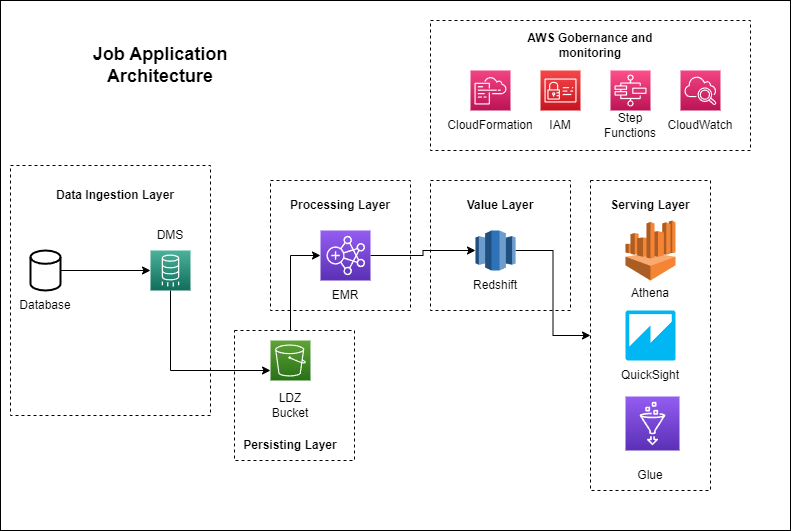

The diagram above was exported from draw.io. Its source (the exported page's mxGraphModel, read from the mxfile embedded in the PNG):
<mxGraphModel dx="1010" dy="542" grid="1" gridSize="10" guides="1" tooltips="1" connect="1" arrows="1" fold="1" page="1" pageScale="1" pageWidth="827" pageHeight="1169" math="0" shadow="0">
  <root>
    <mxCell id="0" />
    <mxCell id="1" parent="0" />
    <mxCell id="g9HxlBo1Oyv3WkF-8FUB-15" value="" style="rounded=0;whiteSpace=wrap;html=1;" vertex="1" parent="1">
      <mxGeometry x="10" y="60" width="790" height="530" as="geometry" />
    </mxCell>
    <mxCell id="g9HxlBo1Oyv3WkF-8FUB-12" value="" style="rounded=0;whiteSpace=wrap;html=1;dashed=1;" vertex="1" parent="1">
      <mxGeometry x="600" y="240" width="120" height="310" as="geometry" />
    </mxCell>
    <mxCell id="g9HxlBo1Oyv3WkF-8FUB-2" value="" style="rounded=0;whiteSpace=wrap;html=1;dashed=1;" vertex="1" parent="1">
      <mxGeometry x="440" y="240" width="140" height="130" as="geometry" />
    </mxCell>
    <mxCell id="2WgOMevr5mIxlwgR7fJC-42" value="" style="rounded=0;whiteSpace=wrap;html=1;dashed=1;" parent="1" vertex="1">
      <mxGeometry x="280" y="240" width="140" height="130" as="geometry" />
    </mxCell>
    <mxCell id="2WgOMevr5mIxlwgR7fJC-39" value="" style="rounded=0;whiteSpace=wrap;html=1;dashed=1;" parent="1" vertex="1">
      <mxGeometry x="244" y="390" width="120" height="130" as="geometry" />
    </mxCell>
    <mxCell id="2WgOMevr5mIxlwgR7fJC-37" value="" style="rounded=0;whiteSpace=wrap;html=1;dashed=1;" parent="1" vertex="1">
      <mxGeometry x="20" y="225" width="200" height="250" as="geometry" />
    </mxCell>
    <mxCell id="2WgOMevr5mIxlwgR7fJC-27" value="" style="rounded=0;whiteSpace=wrap;html=1;dashed=1;" parent="1" vertex="1">
      <mxGeometry x="440" y="80" width="320" height="130" as="geometry" />
    </mxCell>
    <mxCell id="2WgOMevr5mIxlwgR7fJC-16" style="edgeStyle=orthogonalEdgeStyle;rounded=0;orthogonalLoop=1;jettySize=auto;html=1;entryX=0;entryY=0.5;entryDx=0;entryDy=0;entryPerimeter=0;" parent="1" source="2WgOMevr5mIxlwgR7fJC-39" target="2WgOMevr5mIxlwgR7fJC-33" edge="1">
      <mxGeometry relative="1" as="geometry">
        <mxPoint x="270" y="210" as="targetPoint" />
        <Array as="points">
          <mxPoint x="300" y="315" />
        </Array>
      </mxGeometry>
    </mxCell>
    <mxCell id="2WgOMevr5mIxlwgR7fJC-5" value="" style="sketch=0;points=[[0,0,0],[0.25,0,0],[0.5,0,0],[0.75,0,0],[1,0,0],[0,1,0],[0.25,1,0],[0.5,1,0],[0.75,1,0],[1,1,0],[0,0.25,0],[0,0.5,0],[0,0.75,0],[1,0.25,0],[1,0.5,0],[1,0.75,0]];outlineConnect=0;fontColor=#232F3E;gradientColor=#60A337;gradientDirection=north;fillColor=#277116;strokeColor=#ffffff;dashed=0;verticalLabelPosition=bottom;verticalAlign=top;align=center;html=1;fontSize=12;fontStyle=0;aspect=fixed;shape=mxgraph.aws4.resourceIcon;resIcon=mxgraph.aws4.s3;" parent="1" vertex="1">
      <mxGeometry x="280" y="400" width="40" height="40" as="geometry" />
    </mxCell>
    <mxCell id="g9HxlBo1Oyv3WkF-8FUB-14" style="edgeStyle=orthogonalEdgeStyle;rounded=0;orthogonalLoop=1;jettySize=auto;html=1;entryX=0;entryY=0.5;entryDx=0;entryDy=0;" edge="1" parent="1" source="2WgOMevr5mIxlwgR7fJC-7" target="g9HxlBo1Oyv3WkF-8FUB-12">
      <mxGeometry relative="1" as="geometry" />
    </mxCell>
    <mxCell id="2WgOMevr5mIxlwgR7fJC-7" value="" style="outlineConnect=0;dashed=0;verticalLabelPosition=bottom;verticalAlign=top;align=center;html=1;shape=mxgraph.aws3.redshift;fillColor=#2E73B8;gradientColor=none;" parent="1" vertex="1">
      <mxGeometry x="485" y="290" width="40" height="40" as="geometry" />
    </mxCell>
    <mxCell id="2WgOMevr5mIxlwgR7fJC-15" style="edgeStyle=orthogonalEdgeStyle;rounded=0;orthogonalLoop=1;jettySize=auto;html=1;entryX=0;entryY=0.75;entryDx=0;entryDy=0;entryPerimeter=0;" parent="1" source="2WgOMevr5mIxlwgR7fJC-8" target="2WgOMevr5mIxlwgR7fJC-5" edge="1">
      <mxGeometry relative="1" as="geometry">
        <Array as="points">
          <mxPoint x="180" y="430" />
        </Array>
      </mxGeometry>
    </mxCell>
    <mxCell id="2WgOMevr5mIxlwgR7fJC-8" value="" style="sketch=0;points=[[0,0,0],[0.25,0,0],[0.5,0,0],[0.75,0,0],[1,0,0],[0,1,0],[0.25,1,0],[0.5,1,0],[0.75,1,0],[1,1,0],[0,0.25,0],[0,0.5,0],[0,0.75,0],[1,0.25,0],[1,0.5,0],[1,0.75,0]];outlineConnect=0;fontColor=#232F3E;gradientColor=#4AB29A;gradientDirection=north;fillColor=#116D5B;strokeColor=#ffffff;dashed=0;verticalLabelPosition=bottom;verticalAlign=top;align=center;html=1;fontSize=12;fontStyle=0;aspect=fixed;shape=mxgraph.aws4.resourceIcon;resIcon=mxgraph.aws4.database_migration_service;" parent="1" vertex="1">
      <mxGeometry x="160" y="310" width="40" height="40" as="geometry" />
    </mxCell>
    <mxCell id="2WgOMevr5mIxlwgR7fJC-14" style="edgeStyle=orthogonalEdgeStyle;rounded=0;orthogonalLoop=1;jettySize=auto;html=1;" parent="1" source="2WgOMevr5mIxlwgR7fJC-9" target="2WgOMevr5mIxlwgR7fJC-8" edge="1">
      <mxGeometry relative="1" as="geometry" />
    </mxCell>
    <mxCell id="2WgOMevr5mIxlwgR7fJC-9" value="" style="strokeWidth=2;html=1;shape=mxgraph.flowchart.database;whiteSpace=wrap;" parent="1" vertex="1">
      <mxGeometry x="40" y="310" width="30" height="40" as="geometry" />
    </mxCell>
    <mxCell id="2WgOMevr5mIxlwgR7fJC-18" value="" style="sketch=0;points=[[0,0,0],[0.25,0,0],[0.5,0,0],[0.75,0,0],[1,0,0],[0,1,0],[0.25,1,0],[0.5,1,0],[0.75,1,0],[1,1,0],[0,0.25,0],[0,0.5,0],[0,0.75,0],[1,0.25,0],[1,0.5,0],[1,0.75,0]];outlineConnect=0;fontColor=#232F3E;gradientColor=#FF4F8B;gradientDirection=north;fillColor=#BC1356;strokeColor=#ffffff;dashed=0;verticalLabelPosition=bottom;verticalAlign=top;align=center;html=1;fontSize=12;fontStyle=0;aspect=fixed;shape=mxgraph.aws4.resourceIcon;resIcon=mxgraph.aws4.step_functions;" parent="1" vertex="1">
      <mxGeometry x="620" y="130" width="40" height="40" as="geometry" />
    </mxCell>
    <mxCell id="2WgOMevr5mIxlwgR7fJC-19" value="" style="sketch=0;points=[[0,0,0],[0.25,0,0],[0.5,0,0],[0.75,0,0],[1,0,0],[0,1,0],[0.25,1,0],[0.5,1,0],[0.75,1,0],[1,1,0],[0,0.25,0],[0,0.5,0],[0,0.75,0],[1,0.25,0],[1,0.5,0],[1,0.75,0]];outlineConnect=0;fontColor=#232F3E;gradientColor=#F54749;gradientDirection=north;fillColor=#C7131F;strokeColor=#ffffff;dashed=0;verticalLabelPosition=bottom;verticalAlign=top;align=center;html=1;fontSize=12;fontStyle=0;aspect=fixed;shape=mxgraph.aws4.resourceIcon;resIcon=mxgraph.aws4.identity_and_access_management;" parent="1" vertex="1">
      <mxGeometry x="550" y="130" width="40" height="40" as="geometry" />
    </mxCell>
    <mxCell id="2WgOMevr5mIxlwgR7fJC-20" value="" style="sketch=0;points=[[0,0,0],[0.25,0,0],[0.5,0,0],[0.75,0,0],[1,0,0],[0,1,0],[0.25,1,0],[0.5,1,0],[0.75,1,0],[1,1,0],[0,0.25,0],[0,0.5,0],[0,0.75,0],[1,0.25,0],[1,0.5,0],[1,0.75,0]];points=[[0,0,0],[0.25,0,0],[0.5,0,0],[0.75,0,0],[1,0,0],[0,1,0],[0.25,1,0],[0.5,1,0],[0.75,1,0],[1,1,0],[0,0.25,0],[0,0.5,0],[0,0.75,0],[1,0.25,0],[1,0.5,0],[1,0.75,0]];outlineConnect=0;fontColor=#232F3E;gradientColor=#F34482;gradientDirection=north;fillColor=#BC1356;strokeColor=#ffffff;dashed=0;verticalLabelPosition=bottom;verticalAlign=top;align=center;html=1;fontSize=12;fontStyle=0;aspect=fixed;shape=mxgraph.aws4.resourceIcon;resIcon=mxgraph.aws4.cloudwatch_2;" parent="1" vertex="1">
      <mxGeometry x="690" y="130" width="40" height="40" as="geometry" />
    </mxCell>
    <mxCell id="2WgOMevr5mIxlwgR7fJC-21" value="" style="sketch=0;points=[[0,0,0],[0.25,0,0],[0.5,0,0],[0.75,0,0],[1,0,0],[0,1,0],[0.25,1,0],[0.5,1,0],[0.75,1,0],[1,1,0],[0,0.25,0],[0,0.5,0],[0,0.75,0],[1,0.25,0],[1,0.5,0],[1,0.75,0]];points=[[0,0,0],[0.25,0,0],[0.5,0,0],[0.75,0,0],[1,0,0],[0,1,0],[0.25,1,0],[0.5,1,0],[0.75,1,0],[1,1,0],[0,0.25,0],[0,0.5,0],[0,0.75,0],[1,0.25,0],[1,0.5,0],[1,0.75,0]];outlineConnect=0;fontColor=#232F3E;gradientColor=#F34482;gradientDirection=north;fillColor=#BC1356;strokeColor=#ffffff;dashed=0;verticalLabelPosition=bottom;verticalAlign=top;align=center;html=1;fontSize=12;fontStyle=0;aspect=fixed;shape=mxgraph.aws4.resourceIcon;resIcon=mxgraph.aws4.cloudformation;" parent="1" vertex="1">
      <mxGeometry x="480" y="130" width="40" height="40" as="geometry" />
    </mxCell>
    <mxCell id="2WgOMevr5mIxlwgR7fJC-22" value="IAM" style="text;html=1;strokeColor=none;fillColor=none;align=center;verticalAlign=middle;whiteSpace=wrap;rounded=0;" parent="1" vertex="1">
      <mxGeometry x="540" y="170" width="60" height="30" as="geometry" />
    </mxCell>
    <mxCell id="2WgOMevr5mIxlwgR7fJC-23" value="Step&lt;br&gt;Functions" style="text;html=1;strokeColor=none;fillColor=none;align=center;verticalAlign=middle;whiteSpace=wrap;rounded=0;" parent="1" vertex="1">
      <mxGeometry x="610" y="170" width="60" height="30" as="geometry" />
    </mxCell>
    <mxCell id="2WgOMevr5mIxlwgR7fJC-24" value="CloudWatch" style="text;html=1;strokeColor=none;fillColor=none;align=center;verticalAlign=middle;whiteSpace=wrap;rounded=0;" parent="1" vertex="1">
      <mxGeometry x="680" y="170" width="60" height="30" as="geometry" />
    </mxCell>
    <mxCell id="2WgOMevr5mIxlwgR7fJC-26" value="CloudFormation" style="text;html=1;strokeColor=none;fillColor=none;align=center;verticalAlign=middle;whiteSpace=wrap;rounded=0;" parent="1" vertex="1">
      <mxGeometry x="470" y="170" width="60" height="30" as="geometry" />
    </mxCell>
    <mxCell id="2WgOMevr5mIxlwgR7fJC-28" value="&lt;b&gt;AWS Gobernance and monitoring&lt;/b&gt;" style="text;html=1;strokeColor=none;fillColor=none;align=center;verticalAlign=middle;whiteSpace=wrap;rounded=0;" parent="1" vertex="1">
      <mxGeometry x="525" y="90" width="150" height="30" as="geometry" />
    </mxCell>
    <mxCell id="2WgOMevr5mIxlwgR7fJC-29" value="Database" style="text;html=1;strokeColor=none;fillColor=none;align=center;verticalAlign=middle;whiteSpace=wrap;rounded=0;" parent="1" vertex="1">
      <mxGeometry x="25" y="350" width="60" height="30" as="geometry" />
    </mxCell>
    <mxCell id="2WgOMevr5mIxlwgR7fJC-30" value="DMS" style="text;html=1;strokeColor=none;fillColor=none;align=center;verticalAlign=middle;whiteSpace=wrap;rounded=0;" parent="1" vertex="1">
      <mxGeometry x="150" y="280" width="60" height="30" as="geometry" />
    </mxCell>
    <mxCell id="2WgOMevr5mIxlwgR7fJC-31" value="LDZ&lt;br&gt;Bucket" style="text;html=1;strokeColor=none;fillColor=none;align=center;verticalAlign=middle;whiteSpace=wrap;rounded=0;" parent="1" vertex="1">
      <mxGeometry x="270" y="450" width="60" height="30" as="geometry" />
    </mxCell>
    <mxCell id="2WgOMevr5mIxlwgR7fJC-32" value="EMR" style="text;html=1;strokeColor=none;fillColor=none;align=center;verticalAlign=middle;whiteSpace=wrap;rounded=0;" parent="1" vertex="1">
      <mxGeometry x="325" y="340" width="60" height="30" as="geometry" />
    </mxCell>
    <mxCell id="2WgOMevr5mIxlwgR7fJC-35" style="edgeStyle=orthogonalEdgeStyle;rounded=0;orthogonalLoop=1;jettySize=auto;html=1;entryX=0;entryY=0.5;entryDx=0;entryDy=0;entryPerimeter=0;" parent="1" source="2WgOMevr5mIxlwgR7fJC-33" target="2WgOMevr5mIxlwgR7fJC-7" edge="1">
      <mxGeometry relative="1" as="geometry" />
    </mxCell>
    <mxCell id="2WgOMevr5mIxlwgR7fJC-33" value="" style="sketch=0;points=[[0,0,0],[0.25,0,0],[0.5,0,0],[0.75,0,0],[1,0,0],[0,1,0],[0.25,1,0],[0.5,1,0],[0.75,1,0],[1,1,0],[0,0.25,0],[0,0.5,0],[0,0.75,0],[1,0.25,0],[1,0.5,0],[1,0.75,0]];outlineConnect=0;fontColor=#232F3E;gradientColor=#945DF2;gradientDirection=north;fillColor=#5A30B5;strokeColor=#ffffff;dashed=0;verticalLabelPosition=bottom;verticalAlign=top;align=center;html=1;fontSize=12;fontStyle=0;aspect=fixed;shape=mxgraph.aws4.resourceIcon;resIcon=mxgraph.aws4.emr;" parent="1" vertex="1">
      <mxGeometry x="330" y="290" width="50" height="50" as="geometry" />
    </mxCell>
    <mxCell id="2WgOMevr5mIxlwgR7fJC-36" value="Redshift" style="text;html=1;strokeColor=none;fillColor=none;align=center;verticalAlign=middle;whiteSpace=wrap;rounded=0;" parent="1" vertex="1">
      <mxGeometry x="475" y="330" width="60" height="30" as="geometry" />
    </mxCell>
    <mxCell id="2WgOMevr5mIxlwgR7fJC-38" value="&lt;b&gt;Data Ingestion Layer&lt;/b&gt;" style="text;html=1;strokeColor=none;fillColor=none;align=center;verticalAlign=middle;whiteSpace=wrap;rounded=0;" parent="1" vertex="1">
      <mxGeometry x="50" y="240" width="150" height="30" as="geometry" />
    </mxCell>
    <mxCell id="2WgOMevr5mIxlwgR7fJC-41" value="&lt;b&gt;Persisting Layer&lt;/b&gt;" style="text;html=1;strokeColor=none;fillColor=none;align=center;verticalAlign=middle;whiteSpace=wrap;rounded=0;" parent="1" vertex="1">
      <mxGeometry x="225" y="490" width="150" height="30" as="geometry" />
    </mxCell>
    <mxCell id="2WgOMevr5mIxlwgR7fJC-43" value="&lt;b&gt;Processing Layer&lt;/b&gt;" style="text;html=1;strokeColor=none;fillColor=none;align=center;verticalAlign=middle;whiteSpace=wrap;rounded=0;" parent="1" vertex="1">
      <mxGeometry x="275" y="250" width="150" height="30" as="geometry" />
    </mxCell>
    <mxCell id="g9HxlBo1Oyv3WkF-8FUB-3" value="&lt;b&gt;Value Layer&lt;/b&gt;" style="text;html=1;strokeColor=none;fillColor=none;align=center;verticalAlign=middle;whiteSpace=wrap;rounded=0;" vertex="1" parent="1">
      <mxGeometry x="435" y="250" width="150" height="30" as="geometry" />
    </mxCell>
    <mxCell id="g9HxlBo1Oyv3WkF-8FUB-4" value="" style="outlineConnect=0;dashed=0;verticalLabelPosition=bottom;verticalAlign=top;align=center;html=1;shape=mxgraph.aws3.athena;fillColor=#F58534;gradientColor=none;" vertex="1" parent="1">
      <mxGeometry x="635" y="280" width="50" height="60" as="geometry" />
    </mxCell>
    <mxCell id="g9HxlBo1Oyv3WkF-8FUB-5" value="" style="outlineConnect=0;dashed=0;verticalLabelPosition=bottom;verticalAlign=top;align=center;html=1;shape=mxgraph.aws3.quicksight;fillColor=#00B7F4;gradientColor=none;" vertex="1" parent="1">
      <mxGeometry x="635" y="370" width="50" height="50" as="geometry" />
    </mxCell>
    <mxCell id="g9HxlBo1Oyv3WkF-8FUB-8" value="" style="sketch=0;points=[[0,0,0],[0.25,0,0],[0.5,0,0],[0.75,0,0],[1,0,0],[0,1,0],[0.25,1,0],[0.5,1,0],[0.75,1,0],[1,1,0],[0,0.25,0],[0,0.5,0],[0,0.75,0],[1,0.25,0],[1,0.5,0],[1,0.75,0]];outlineConnect=0;fontColor=#232F3E;gradientColor=#945DF2;gradientDirection=north;fillColor=#5A30B5;strokeColor=#ffffff;dashed=0;verticalLabelPosition=bottom;verticalAlign=top;align=center;html=1;fontSize=12;fontStyle=0;aspect=fixed;shape=mxgraph.aws4.resourceIcon;resIcon=mxgraph.aws4.glue;" vertex="1" parent="1">
      <mxGeometry x="635" y="456" width="54" height="54" as="geometry" />
    </mxCell>
    <mxCell id="g9HxlBo1Oyv3WkF-8FUB-9" value="Athena" style="text;html=1;strokeColor=none;fillColor=none;align=center;verticalAlign=middle;whiteSpace=wrap;rounded=0;" vertex="1" parent="1">
      <mxGeometry x="630" y="340" width="60" height="25" as="geometry" />
    </mxCell>
    <mxCell id="g9HxlBo1Oyv3WkF-8FUB-10" value="QuickSight" style="text;html=1;strokeColor=none;fillColor=none;align=center;verticalAlign=middle;whiteSpace=wrap;rounded=0;" vertex="1" parent="1">
      <mxGeometry x="630" y="420" width="60" height="30" as="geometry" />
    </mxCell>
    <mxCell id="g9HxlBo1Oyv3WkF-8FUB-11" value="Glue" style="text;html=1;strokeColor=none;fillColor=none;align=center;verticalAlign=middle;whiteSpace=wrap;rounded=0;" vertex="1" parent="1">
      <mxGeometry x="630" y="520" width="60" height="30" as="geometry" />
    </mxCell>
    <mxCell id="g9HxlBo1Oyv3WkF-8FUB-13" value="&lt;b&gt;Serving Layer&lt;/b&gt;" style="text;html=1;strokeColor=none;fillColor=none;align=center;verticalAlign=middle;whiteSpace=wrap;rounded=0;" vertex="1" parent="1">
      <mxGeometry x="585" y="250" width="150" height="30" as="geometry" />
    </mxCell>
    <mxCell id="g9HxlBo1Oyv3WkF-8FUB-16" value="&lt;b&gt;&lt;font style=&quot;font-size: 18px;&quot;&gt;Job Application Architecture&lt;/font&gt;&lt;/b&gt;" style="text;html=1;strokeColor=none;fillColor=none;align=center;verticalAlign=middle;whiteSpace=wrap;rounded=0;" vertex="1" parent="1">
      <mxGeometry x="60" y="110" width="220" height="30" as="geometry" />
    </mxCell>
  </root>
</mxGraphModel>